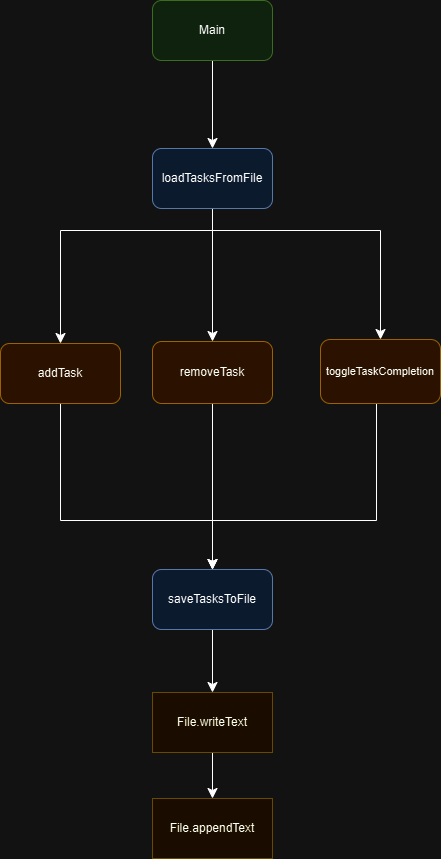

The diagram above was exported from draw.io. Its source (the exported page's mxGraphModel, read from the mxfile embedded in the PNG):
<mxGraphModel dx="578" dy="1411" grid="0" gridSize="10" guides="1" tooltips="1" connect="1" arrows="1" fold="1" page="0" pageScale="1" pageWidth="850" pageHeight="1100" math="0" shadow="0">
  <root>
    <mxCell id="0" />
    <mxCell id="1" parent="0" />
    <mxCell id="TS-UclA719okcADVDcjT-11" style="edgeStyle=none;curved=1;rounded=0;orthogonalLoop=1;jettySize=auto;html=1;entryX=0.5;entryY=0;entryDx=0;entryDy=0;fontSize=12;startSize=8;endSize=8;" parent="1" source="TS-UclA719okcADVDcjT-3" target="TS-UclA719okcADVDcjT-4" edge="1">
      <mxGeometry relative="1" as="geometry" />
    </mxCell>
    <mxCell id="TS-UclA719okcADVDcjT-3" value="Main" style="rounded=1;whiteSpace=wrap;html=1;fillColor=#d5e8d4;strokeColor=#82b366;" parent="1" vertex="1">
      <mxGeometry x="237" y="-209" width="120" height="60" as="geometry" />
    </mxCell>
    <mxCell id="TS-UclA719okcADVDcjT-12" style="edgeStyle=orthogonalEdgeStyle;rounded=0;orthogonalLoop=1;jettySize=auto;html=1;entryX=0.5;entryY=0;entryDx=0;entryDy=0;fontSize=12;startSize=8;endSize=8;" parent="1" source="TS-UclA719okcADVDcjT-4" target="TS-UclA719okcADVDcjT-5" edge="1">
      <mxGeometry relative="1" as="geometry">
        <Array as="points">
          <mxPoint x="297" y="21" />
          <mxPoint x="145" y="21" />
        </Array>
      </mxGeometry>
    </mxCell>
    <mxCell id="TS-UclA719okcADVDcjT-13" style="edgeStyle=none;curved=1;rounded=0;orthogonalLoop=1;jettySize=auto;html=1;entryX=0.5;entryY=0;entryDx=0;entryDy=0;fontSize=12;startSize=8;endSize=8;" parent="1" source="TS-UclA719okcADVDcjT-4" target="TS-UclA719okcADVDcjT-6" edge="1">
      <mxGeometry relative="1" as="geometry" />
    </mxCell>
    <mxCell id="TS-UclA719okcADVDcjT-15" style="edgeStyle=orthogonalEdgeStyle;rounded=0;orthogonalLoop=1;jettySize=auto;html=1;exitX=0.5;exitY=1;exitDx=0;exitDy=0;entryX=0.5;entryY=0;entryDx=0;entryDy=0;fontSize=12;startSize=8;endSize=8;" parent="1" source="TS-UclA719okcADVDcjT-4" target="TS-UclA719okcADVDcjT-7" edge="1">
      <mxGeometry relative="1" as="geometry">
        <Array as="points">
          <mxPoint x="297" y="21" />
          <mxPoint x="465" y="21" />
        </Array>
      </mxGeometry>
    </mxCell>
    <mxCell id="TS-UclA719okcADVDcjT-4" value="loadTasksFromFile" style="rounded=1;whiteSpace=wrap;html=1;fillColor=#dae8fc;strokeColor=#6c8ebf;" parent="1" vertex="1">
      <mxGeometry x="237" y="-61" width="120" height="60" as="geometry" />
    </mxCell>
    <mxCell id="TS-UclA719okcADVDcjT-16" style="edgeStyle=orthogonalEdgeStyle;rounded=0;orthogonalLoop=1;jettySize=auto;html=1;entryX=0.5;entryY=0;entryDx=0;entryDy=0;fontSize=12;startSize=8;endSize=8;" parent="1" source="TS-UclA719okcADVDcjT-5" target="TS-UclA719okcADVDcjT-8" edge="1">
      <mxGeometry relative="1" as="geometry">
        <Array as="points">
          <mxPoint x="145" y="311" />
        </Array>
      </mxGeometry>
    </mxCell>
    <mxCell id="TS-UclA719okcADVDcjT-5" value="addTask" style="rounded=1;whiteSpace=wrap;html=1;fillColor=#ffe6cc;strokeColor=#d79b00;" parent="1" vertex="1">
      <mxGeometry x="85" y="134" width="120" height="60" as="geometry" />
    </mxCell>
    <mxCell id="TS-UclA719okcADVDcjT-18" style="edgeStyle=none;curved=1;rounded=0;orthogonalLoop=1;jettySize=auto;html=1;entryX=0.5;entryY=0;entryDx=0;entryDy=0;fontSize=12;startSize=8;endSize=8;" parent="1" source="TS-UclA719okcADVDcjT-6" target="TS-UclA719okcADVDcjT-8" edge="1">
      <mxGeometry relative="1" as="geometry" />
    </mxCell>
    <mxCell id="TS-UclA719okcADVDcjT-6" value="removeTask" style="rounded=1;whiteSpace=wrap;html=1;fillColor=#ffe6cc;strokeColor=#d79b00;" parent="1" vertex="1">
      <mxGeometry x="237" y="132" width="120" height="62" as="geometry" />
    </mxCell>
    <mxCell id="TS-UclA719okcADVDcjT-17" style="edgeStyle=orthogonalEdgeStyle;rounded=0;orthogonalLoop=1;jettySize=auto;html=1;entryX=0.5;entryY=0;entryDx=0;entryDy=0;fontSize=12;startSize=8;endSize=8;" parent="1" source="TS-UclA719okcADVDcjT-7" target="TS-UclA719okcADVDcjT-8" edge="1">
      <mxGeometry relative="1" as="geometry">
        <Array as="points">
          <mxPoint x="461" y="311" />
          <mxPoint x="297" y="311" />
        </Array>
      </mxGeometry>
    </mxCell>
    <mxCell id="TS-UclA719okcADVDcjT-7" value="&lt;font style=&quot;font-size: 11px;&quot;&gt;toggleTaskCompletion&lt;/font&gt;" style="rounded=1;whiteSpace=wrap;html=1;fillColor=#ffe6cc;strokeColor=#d79b00;" parent="1" vertex="1">
      <mxGeometry x="405" y="130" width="120" height="64" as="geometry" />
    </mxCell>
    <mxCell id="TS-UclA719okcADVDcjT-19" style="edgeStyle=none;curved=1;rounded=0;orthogonalLoop=1;jettySize=auto;html=1;fontSize=12;startSize=8;endSize=8;" parent="1" source="TS-UclA719okcADVDcjT-8" target="TS-UclA719okcADVDcjT-9" edge="1">
      <mxGeometry relative="1" as="geometry" />
    </mxCell>
    <mxCell id="TS-UclA719okcADVDcjT-8" value="saveTasksToFile" style="rounded=1;whiteSpace=wrap;html=1;fillColor=#dae8fc;strokeColor=#6c8ebf;" parent="1" vertex="1">
      <mxGeometry x="237" y="360" width="120" height="60" as="geometry" />
    </mxCell>
    <mxCell id="TS-UclA719okcADVDcjT-20" style="edgeStyle=none;curved=1;rounded=0;orthogonalLoop=1;jettySize=auto;html=1;entryX=0.5;entryY=0;entryDx=0;entryDy=0;fontSize=12;startSize=8;endSize=8;" parent="1" source="TS-UclA719okcADVDcjT-9" target="TS-UclA719okcADVDcjT-10" edge="1">
      <mxGeometry relative="1" as="geometry" />
    </mxCell>
    <mxCell id="TS-UclA719okcADVDcjT-9" value="File.writeText" style="rounded=0;whiteSpace=wrap;html=1;fillColor=#fff2cc;strokeColor=#d6b656;" parent="1" vertex="1">
      <mxGeometry x="237" y="483" width="120" height="60" as="geometry" />
    </mxCell>
    <mxCell id="TS-UclA719okcADVDcjT-10" value="File.appendText" style="rounded=0;whiteSpace=wrap;html=1;fillColor=#fff2cc;strokeColor=#d6b656;" parent="1" vertex="1">
      <mxGeometry x="237" y="589" width="120" height="60" as="geometry" />
    </mxCell>
  </root>
</mxGraphModel>